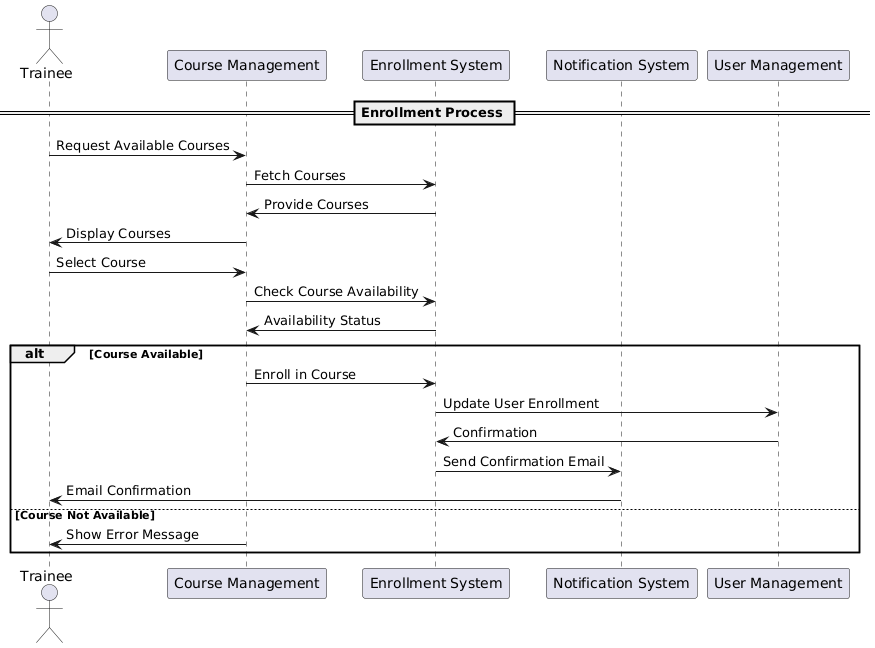

The diagram above was rendered by PlantUML. Its source (embedded in the PNG):
@startuml
actor Trainee
participant "Course Management" as CM
participant "Enrollment System" as ES
participant "Notification System" as NS
participant "User Management" as UM

== Enrollment Process ==

Trainee -> CM : Request Available Courses
CM -> ES : Fetch Courses
ES -> CM : Provide Courses
CM -> Trainee : Display Courses

Trainee -> CM : Select Course
CM -> ES : Check Course Availability
ES -> CM : Availability Status
alt Course Available
    CM -> ES : Enroll in Course
    ES -> UM : Update User Enrollment
    UM -> ES : Confirmation
    ES -> NS : Send Confirmation Email
    NS -> Trainee : Email Confirmation
else Course Not Available
    CM -> Trainee : Show Error Message
end
@enduml